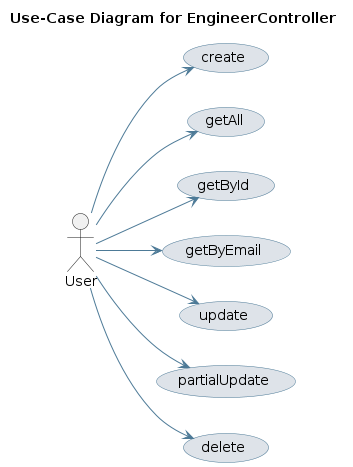

The diagram above was rendered by PlantUML. Its source (embedded in the PNG):
@startuml
skinparam usecase {
 BackgroundColor #DEE3E9 
 BorderColor #4D7A97 
 ArrowColor #4D7A97 
}
left to right direction
title Use-Case Diagram for EngineerController

actor User
usecase "create" as UC_create
User --> UC_create
usecase "getAll" as UC_getAll
User --> UC_getAll
usecase "getById" as UC_getById
User --> UC_getById
usecase "getByEmail" as UC_getByEmail
User --> UC_getByEmail
usecase "update" as UC_update
User --> UC_update
usecase "partialUpdate" as UC_partialUpdate
User --> UC_partialUpdate
usecase "delete" as UC_delete
User --> UC_delete
@enduml